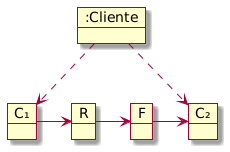

The diagram above was rendered by PlantUML. Its source (embedded in the PNG):
@startuml

skin rose

object ":Cliente" as client
object "C₁" as C1
object "C₂" as C2
object R
object F

client .down.> C1
C1 -> R
R -> F
F -> C2
C2 <.up. client

@enduml